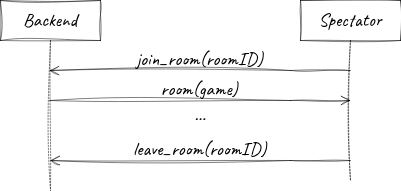

The diagram above was exported from draw.io. Its source (the exported page's mxGraphModel, read from the mxfile embedded in the PNG):
<mxGraphModel dx="1434" dy="683" grid="1" gridSize="10" guides="1" tooltips="1" connect="1" arrows="1" fold="1" page="1" pageScale="1" pageWidth="827" pageHeight="1169" math="0" shadow="0">
  <root>
    <mxCell id="0" />
    <mxCell id="1" parent="0" />
    <mxCell id="4Kkub2Xd7JiIfg0c5DdI-1" value="Backend" style="shape=umlLifeline;perimeter=lifelinePerimeter;whiteSpace=wrap;container=1;dropTarget=0;collapsible=0;recursiveResize=0;outlineConnect=0;portConstraint=eastwest;newEdgeStyle={&quot;edgeStyle&quot;:&quot;elbowEdgeStyle&quot;,&quot;elbow&quot;:&quot;vertical&quot;,&quot;curved&quot;:0,&quot;rounded&quot;:0};shadow=0;fontFamily=Caveat;fontSource=https%3A%2F%2Ffonts.googleapis.com%2Fcss%3Ffamily%3DCaveat;fontSize=19;fontStyle=0;labelBackgroundColor=none;sketch=1;curveFitting=1;jiggle=2;strokeWidth=0.5;" parent="1" vertex="1">
      <mxGeometry x="40" y="30" width="100" height="190" as="geometry" />
    </mxCell>
    <mxCell id="4Kkub2Xd7JiIfg0c5DdI-2" value="Spectator" style="shape=umlLifeline;perimeter=lifelinePerimeter;whiteSpace=wrap;container=1;dropTarget=0;collapsible=0;recursiveResize=0;outlineConnect=0;portConstraint=eastwest;newEdgeStyle={&quot;edgeStyle&quot;:&quot;elbowEdgeStyle&quot;,&quot;elbow&quot;:&quot;vertical&quot;,&quot;curved&quot;:0,&quot;rounded&quot;:0};shadow=0;fontFamily=Caveat;fontSource=https%3A%2F%2Ffonts.googleapis.com%2Fcss%3Ffamily%3DCaveat;fontSize=19;fontStyle=0;labelBackgroundColor=none;sketch=1;curveFitting=1;jiggle=2;strokeWidth=0.5;rounded=0;glass=0;" parent="1" vertex="1">
      <mxGeometry x="340" y="30" width="100" height="180" as="geometry" />
    </mxCell>
    <mxCell id="4Kkub2Xd7JiIfg0c5DdI-3" value="join_room(roomID)" style="verticalAlign=bottom;endArrow=open;endSize=8;edgeStyle=elbowEdgeStyle;elbow=vertical;curved=0;rounded=0;shadow=0;fontFamily=Caveat;fontSource=https%3A%2F%2Ffonts.googleapis.com%2Fcss%3Ffamily%3DCaveat;fontSize=19;fontStyle=0;labelBackgroundColor=none;sketch=1;curveFitting=1;jiggle=2;strokeWidth=0.5;" parent="1" source="4Kkub2Xd7JiIfg0c5DdI-2" target="4Kkub2Xd7JiIfg0c5DdI-1" edge="1">
      <mxGeometry relative="1" as="geometry">
        <mxPoint x="270" y="100" as="sourcePoint" />
        <mxPoint x="190" y="100" as="targetPoint" />
        <Array as="points">
          <mxPoint x="330" y="100" />
          <mxPoint x="210" y="120" />
        </Array>
        <mxPoint as="offset" />
      </mxGeometry>
    </mxCell>
    <mxCell id="4Kkub2Xd7JiIfg0c5DdI-4" value="room(game)" style="verticalAlign=bottom;endArrow=open;endSize=8;edgeStyle=elbowEdgeStyle;elbow=vertical;curved=0;rounded=0;shadow=0;fontFamily=Caveat;fontSource=https%3A%2F%2Ffonts.googleapis.com%2Fcss%3Ffamily%3DCaveat;fontSize=19;fontStyle=0;labelBackgroundColor=none;sketch=1;curveFitting=1;jiggle=2;strokeWidth=0.5;" parent="1" source="4Kkub2Xd7JiIfg0c5DdI-1" target="4Kkub2Xd7JiIfg0c5DdI-2" edge="1">
      <mxGeometry relative="1" as="geometry">
        <mxPoint x="100" y="160" as="sourcePoint" />
        <mxPoint x="250" y="170" as="targetPoint" />
        <Array as="points">
          <mxPoint x="330" y="130" />
          <mxPoint x="290" y="160" />
          <mxPoint x="330" y="210" />
          <mxPoint x="340" y="200" />
          <mxPoint x="310" y="220" />
          <mxPoint x="210" y="160" />
        </Array>
      </mxGeometry>
    </mxCell>
    <mxCell id="4Kkub2Xd7JiIfg0c5DdI-5" value="leave_room(roomID)" style="verticalAlign=bottom;endArrow=open;endSize=8;edgeStyle=elbowEdgeStyle;elbow=vertical;curved=0;rounded=0;shadow=0;fontFamily=Caveat;fontSource=https%3A%2F%2Ffonts.googleapis.com%2Fcss%3Ffamily%3DCaveat;fontSize=19;fontStyle=0;labelBackgroundColor=none;sketch=1;curveFitting=1;jiggle=2;strokeWidth=0.5;" parent="1" source="4Kkub2Xd7JiIfg0c5DdI-2" edge="1">
      <mxGeometry relative="1" as="geometry">
        <mxPoint x="414" y="210" as="sourcePoint" />
        <mxPoint x="90" y="190" as="targetPoint" />
        <Array as="points">
          <mxPoint x="330" y="190" />
          <mxPoint x="330" y="180" />
          <mxPoint x="270" y="270" />
          <mxPoint x="210" y="210" />
        </Array>
        <mxPoint as="offset" />
      </mxGeometry>
    </mxCell>
    <mxCell id="4Kkub2Xd7JiIfg0c5DdI-6" value="..." style="text;strokeColor=none;fillColor=none;align=center;verticalAlign=middle;whiteSpace=wrap;rounded=0;shadow=0;fontFamily=Caveat;fontSource=https%3A%2F%2Ffonts.googleapis.com%2Fcss%3Ffamily%3DCaveat;fontSize=19;fontStyle=0;labelBackgroundColor=none;sketch=1;curveFitting=1;jiggle=2;strokeWidth=0.5;" parent="1" vertex="1">
      <mxGeometry x="210" y="130" width="60" height="30" as="geometry" />
    </mxCell>
  </root>
</mxGraphModel>